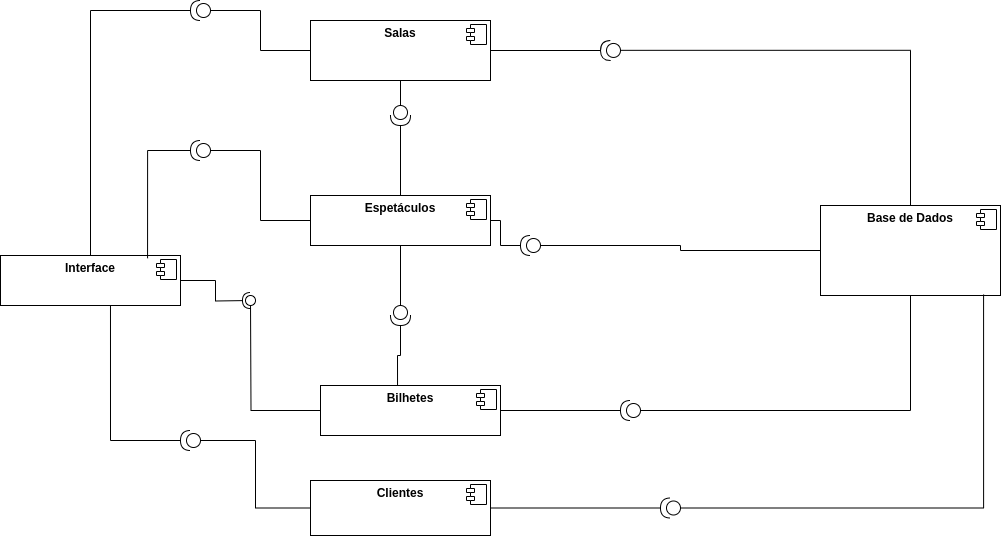

The diagram above was exported from draw.io. Its source (the exported page's mxGraphModel, read from the mxfile embedded in the PNG):
<mxGraphModel dx="1434" dy="788" grid="1" gridSize="10" guides="1" tooltips="1" connect="1" arrows="1" fold="1" page="1" pageScale="1" pageWidth="827" pageHeight="1169" math="0" shadow="0">
  <root>
    <mxCell id="0" />
    <mxCell id="1" parent="0" />
    <mxCell id="leE3V3kbID1ctzSwAtmR-1" value="&lt;p style=&quot;margin:0px;margin-top:6px;text-align:center;&quot;&gt;&lt;b&gt;Interface&lt;/b&gt;&lt;/p&gt;" style="align=left;overflow=fill;html=1;dropTarget=0;whiteSpace=wrap;" vertex="1" parent="1">
      <mxGeometry x="60" y="270" width="180" height="50" as="geometry" />
    </mxCell>
    <mxCell id="leE3V3kbID1ctzSwAtmR-2" value="" style="shape=component;jettyWidth=8;jettyHeight=4;" vertex="1" parent="leE3V3kbID1ctzSwAtmR-1">
      <mxGeometry x="1" width="20" height="20" relative="1" as="geometry">
        <mxPoint x="-24" y="4" as="offset" />
      </mxGeometry>
    </mxCell>
    <mxCell id="leE3V3kbID1ctzSwAtmR-20" value="&lt;p style=&quot;margin:0px;margin-top:6px;text-align:center;&quot;&gt;&lt;b&gt;Base de Dados&lt;/b&gt;&lt;/p&gt;" style="align=left;overflow=fill;html=1;dropTarget=0;whiteSpace=wrap;" vertex="1" parent="1">
      <mxGeometry x="880" y="220" width="180" height="90" as="geometry" />
    </mxCell>
    <mxCell id="leE3V3kbID1ctzSwAtmR-21" value="" style="shape=component;jettyWidth=8;jettyHeight=4;" vertex="1" parent="leE3V3kbID1ctzSwAtmR-20">
      <mxGeometry x="1" width="20" height="20" relative="1" as="geometry">
        <mxPoint x="-24" y="4" as="offset" />
      </mxGeometry>
    </mxCell>
    <mxCell id="leE3V3kbID1ctzSwAtmR-22" value="&lt;p style=&quot;margin:0px;margin-top:6px;text-align:center;&quot;&gt;&lt;b&gt;Bilhetes&lt;/b&gt;&lt;/p&gt;" style="align=left;overflow=fill;html=1;dropTarget=0;whiteSpace=wrap;" vertex="1" parent="1">
      <mxGeometry x="380" y="400" width="180" height="50" as="geometry" />
    </mxCell>
    <mxCell id="leE3V3kbID1ctzSwAtmR-23" value="" style="shape=component;jettyWidth=8;jettyHeight=4;" vertex="1" parent="leE3V3kbID1ctzSwAtmR-22">
      <mxGeometry x="1" width="20" height="20" relative="1" as="geometry">
        <mxPoint x="-24" y="4" as="offset" />
      </mxGeometry>
    </mxCell>
    <mxCell id="leE3V3kbID1ctzSwAtmR-24" value="&lt;p style=&quot;margin:0px;margin-top:6px;text-align:center;&quot;&gt;&lt;b&gt;Clientes&lt;/b&gt;&lt;/p&gt;" style="align=left;overflow=fill;html=1;dropTarget=0;whiteSpace=wrap;" vertex="1" parent="1">
      <mxGeometry x="370" y="495" width="180" height="55" as="geometry" />
    </mxCell>
    <mxCell id="leE3V3kbID1ctzSwAtmR-25" value="" style="shape=component;jettyWidth=8;jettyHeight=4;" vertex="1" parent="leE3V3kbID1ctzSwAtmR-24">
      <mxGeometry x="1" width="20" height="20" relative="1" as="geometry">
        <mxPoint x="-24" y="4" as="offset" />
      </mxGeometry>
    </mxCell>
    <mxCell id="leE3V3kbID1ctzSwAtmR-26" value="&lt;p style=&quot;margin:0px;margin-top:6px;text-align:center;&quot;&gt;&lt;b&gt;Espetáculos&lt;/b&gt;&lt;/p&gt;" style="align=left;overflow=fill;html=1;dropTarget=0;whiteSpace=wrap;" vertex="1" parent="1">
      <mxGeometry x="370" y="210" width="180" height="50" as="geometry" />
    </mxCell>
    <mxCell id="leE3V3kbID1ctzSwAtmR-27" value="" style="shape=component;jettyWidth=8;jettyHeight=4;" vertex="1" parent="leE3V3kbID1ctzSwAtmR-26">
      <mxGeometry x="1" width="20" height="20" relative="1" as="geometry">
        <mxPoint x="-24" y="4" as="offset" />
      </mxGeometry>
    </mxCell>
    <mxCell id="leE3V3kbID1ctzSwAtmR-28" value="&lt;p style=&quot;margin:0px;margin-top:6px;text-align:center;&quot;&gt;&lt;b&gt;Salas&lt;/b&gt;&lt;/p&gt;" style="align=left;overflow=fill;html=1;dropTarget=0;whiteSpace=wrap;" vertex="1" parent="1">
      <mxGeometry x="370" y="35" width="180" height="60" as="geometry" />
    </mxCell>
    <mxCell id="leE3V3kbID1ctzSwAtmR-29" value="" style="shape=component;jettyWidth=8;jettyHeight=4;" vertex="1" parent="leE3V3kbID1ctzSwAtmR-28">
      <mxGeometry x="1" width="20" height="20" relative="1" as="geometry">
        <mxPoint x="-24" y="4" as="offset" />
      </mxGeometry>
    </mxCell>
    <mxCell id="leE3V3kbID1ctzSwAtmR-36" value="" style="rounded=0;orthogonalLoop=1;jettySize=auto;html=1;endArrow=halfCircle;endFill=0;endSize=6;strokeWidth=1;sketch=0;exitX=1;exitY=0.5;exitDx=0;exitDy=0;edgeStyle=orthogonalEdgeStyle;" edge="1" parent="1" source="leE3V3kbID1ctzSwAtmR-1">
      <mxGeometry relative="1" as="geometry">
        <mxPoint x="414" y="320" as="sourcePoint" />
        <mxPoint x="310" y="315" as="targetPoint" />
      </mxGeometry>
    </mxCell>
    <mxCell id="leE3V3kbID1ctzSwAtmR-37" value="" style="rounded=0;orthogonalLoop=1;jettySize=auto;html=1;endArrow=oval;endFill=0;sketch=0;sourcePerimeterSpacing=0;targetPerimeterSpacing=0;endSize=10;edgeStyle=orthogonalEdgeStyle;" edge="1" parent="1" source="leE3V3kbID1ctzSwAtmR-22">
      <mxGeometry relative="1" as="geometry">
        <mxPoint x="340" y="280" as="sourcePoint" />
        <mxPoint x="310" y="315" as="targetPoint" />
      </mxGeometry>
    </mxCell>
    <mxCell id="leE3V3kbID1ctzSwAtmR-38" value="" style="ellipse;whiteSpace=wrap;html=1;align=center;aspect=fixed;fillColor=none;strokeColor=none;resizable=0;perimeter=centerPerimeter;rotatable=0;allowArrows=0;points=[];outlineConnect=1;" vertex="1" parent="1">
      <mxGeometry x="360" y="350" width="10" height="10" as="geometry" />
    </mxCell>
    <mxCell id="leE3V3kbID1ctzSwAtmR-41" value="" style="ellipse;whiteSpace=wrap;html=1;align=center;aspect=fixed;fillColor=none;strokeColor=none;resizable=0;perimeter=centerPerimeter;rotatable=0;allowArrows=0;points=[];outlineConnect=1;" vertex="1" parent="1">
      <mxGeometry x="360" y="200" width="10" height="10" as="geometry" />
    </mxCell>
    <mxCell id="leE3V3kbID1ctzSwAtmR-44" value="" style="ellipse;whiteSpace=wrap;html=1;align=center;aspect=fixed;fillColor=none;strokeColor=none;resizable=0;perimeter=centerPerimeter;rotatable=0;allowArrows=0;points=[];outlineConnect=1;" vertex="1" parent="1">
      <mxGeometry x="380" y="370" width="10" height="10" as="geometry" />
    </mxCell>
    <mxCell id="leE3V3kbID1ctzSwAtmR-47" value="" style="ellipse;whiteSpace=wrap;html=1;align=center;aspect=fixed;fillColor=none;strokeColor=none;resizable=0;perimeter=centerPerimeter;rotatable=0;allowArrows=0;points=[];outlineConnect=1;" vertex="1" parent="1">
      <mxGeometry x="330" y="435" width="10" height="10" as="geometry" />
    </mxCell>
    <mxCell id="leE3V3kbID1ctzSwAtmR-52" style="edgeStyle=orthogonalEdgeStyle;rounded=0;orthogonalLoop=1;jettySize=auto;html=1;endArrow=none;startFill=0;entryX=0;entryY=0.5;entryDx=0;entryDy=0;" edge="1" parent="1" source="leE3V3kbID1ctzSwAtmR-51" target="leE3V3kbID1ctzSwAtmR-24">
      <mxGeometry relative="1" as="geometry">
        <mxPoint x="170" y="370" as="targetPoint" />
      </mxGeometry>
    </mxCell>
    <mxCell id="leE3V3kbID1ctzSwAtmR-51" value="" style="shape=providedRequiredInterface;html=1;verticalLabelPosition=bottom;sketch=0;rotation=-180;" vertex="1" parent="1">
      <mxGeometry x="240" y="445" width="20" height="20" as="geometry" />
    </mxCell>
    <mxCell id="leE3V3kbID1ctzSwAtmR-53" style="edgeStyle=orthogonalEdgeStyle;rounded=0;orthogonalLoop=1;jettySize=auto;html=1;entryX=0.611;entryY=1;entryDx=0;entryDy=0;entryPerimeter=0;exitX=1;exitY=0.5;exitDx=0;exitDy=0;exitPerimeter=0;endArrow=none;startFill=0;" edge="1" parent="1" source="leE3V3kbID1ctzSwAtmR-51" target="leE3V3kbID1ctzSwAtmR-1">
      <mxGeometry relative="1" as="geometry" />
    </mxCell>
    <mxCell id="leE3V3kbID1ctzSwAtmR-67" style="edgeStyle=orthogonalEdgeStyle;rounded=0;orthogonalLoop=1;jettySize=auto;html=1;entryX=0;entryY=0.5;entryDx=0;entryDy=0;endArrow=none;startFill=0;" edge="1" parent="1" source="leE3V3kbID1ctzSwAtmR-66" target="leE3V3kbID1ctzSwAtmR-28">
      <mxGeometry relative="1" as="geometry" />
    </mxCell>
    <mxCell id="leE3V3kbID1ctzSwAtmR-68" style="edgeStyle=orthogonalEdgeStyle;rounded=0;orthogonalLoop=1;jettySize=auto;html=1;endArrow=none;startFill=0;" edge="1" parent="1" source="leE3V3kbID1ctzSwAtmR-66" target="leE3V3kbID1ctzSwAtmR-1">
      <mxGeometry relative="1" as="geometry" />
    </mxCell>
    <mxCell id="leE3V3kbID1ctzSwAtmR-66" value="" style="shape=providedRequiredInterface;html=1;verticalLabelPosition=bottom;sketch=0;rotation=-180;" vertex="1" parent="1">
      <mxGeometry x="250" y="15" width="20" height="20" as="geometry" />
    </mxCell>
    <mxCell id="leE3V3kbID1ctzSwAtmR-70" style="edgeStyle=orthogonalEdgeStyle;rounded=0;orthogonalLoop=1;jettySize=auto;html=1;entryX=0;entryY=0.5;entryDx=0;entryDy=0;endArrow=none;startFill=0;" edge="1" parent="1" source="leE3V3kbID1ctzSwAtmR-69" target="leE3V3kbID1ctzSwAtmR-26">
      <mxGeometry relative="1" as="geometry" />
    </mxCell>
    <mxCell id="leE3V3kbID1ctzSwAtmR-69" value="" style="shape=providedRequiredInterface;html=1;verticalLabelPosition=bottom;sketch=0;rotation=-180;" vertex="1" parent="1">
      <mxGeometry x="250" y="155" width="20" height="20" as="geometry" />
    </mxCell>
    <mxCell id="leE3V3kbID1ctzSwAtmR-71" style="edgeStyle=orthogonalEdgeStyle;rounded=0;orthogonalLoop=1;jettySize=auto;html=1;exitX=1;exitY=0.5;exitDx=0;exitDy=0;exitPerimeter=0;entryX=0.817;entryY=0.056;entryDx=0;entryDy=0;entryPerimeter=0;endArrow=none;startFill=0;" edge="1" parent="1" source="leE3V3kbID1ctzSwAtmR-69" target="leE3V3kbID1ctzSwAtmR-1">
      <mxGeometry relative="1" as="geometry" />
    </mxCell>
    <mxCell id="leE3V3kbID1ctzSwAtmR-73" style="edgeStyle=orthogonalEdgeStyle;rounded=0;orthogonalLoop=1;jettySize=auto;html=1;endArrow=none;startFill=0;" edge="1" parent="1" source="leE3V3kbID1ctzSwAtmR-72" target="leE3V3kbID1ctzSwAtmR-28">
      <mxGeometry relative="1" as="geometry" />
    </mxCell>
    <mxCell id="leE3V3kbID1ctzSwAtmR-74" style="edgeStyle=orthogonalEdgeStyle;rounded=0;orthogonalLoop=1;jettySize=auto;html=1;exitX=1;exitY=0.5;exitDx=0;exitDy=0;exitPerimeter=0;endArrow=none;startFill=0;" edge="1" parent="1" source="leE3V3kbID1ctzSwAtmR-72" target="leE3V3kbID1ctzSwAtmR-26">
      <mxGeometry relative="1" as="geometry" />
    </mxCell>
    <mxCell id="leE3V3kbID1ctzSwAtmR-72" value="" style="shape=providedRequiredInterface;html=1;verticalLabelPosition=bottom;sketch=0;rotation=90;" vertex="1" parent="1">
      <mxGeometry x="450" y="120" width="20" height="20" as="geometry" />
    </mxCell>
    <mxCell id="leE3V3kbID1ctzSwAtmR-83" style="edgeStyle=orthogonalEdgeStyle;rounded=0;orthogonalLoop=1;jettySize=auto;html=1;endArrow=none;startFill=0;" edge="1" parent="1" source="leE3V3kbID1ctzSwAtmR-81" target="leE3V3kbID1ctzSwAtmR-26">
      <mxGeometry relative="1" as="geometry" />
    </mxCell>
    <mxCell id="leE3V3kbID1ctzSwAtmR-81" value="" style="shape=providedRequiredInterface;html=1;verticalLabelPosition=bottom;sketch=0;rotation=90;" vertex="1" parent="1">
      <mxGeometry x="450" y="320" width="20" height="20" as="geometry" />
    </mxCell>
    <mxCell id="leE3V3kbID1ctzSwAtmR-82" style="edgeStyle=orthogonalEdgeStyle;rounded=0;orthogonalLoop=1;jettySize=auto;html=1;entryX=0.428;entryY=-0.011;entryDx=0;entryDy=0;entryPerimeter=0;endArrow=none;startFill=0;" edge="1" parent="1" source="leE3V3kbID1ctzSwAtmR-81" target="leE3V3kbID1ctzSwAtmR-22">
      <mxGeometry relative="1" as="geometry">
        <Array as="points" />
      </mxGeometry>
    </mxCell>
    <mxCell id="leE3V3kbID1ctzSwAtmR-86" style="edgeStyle=orthogonalEdgeStyle;rounded=0;orthogonalLoop=1;jettySize=auto;html=1;entryX=1;entryY=0.5;entryDx=0;entryDy=0;endArrow=none;startFill=0;" edge="1" parent="1" source="leE3V3kbID1ctzSwAtmR-85" target="leE3V3kbID1ctzSwAtmR-28">
      <mxGeometry relative="1" as="geometry" />
    </mxCell>
    <mxCell id="leE3V3kbID1ctzSwAtmR-85" value="" style="shape=providedRequiredInterface;html=1;verticalLabelPosition=bottom;sketch=0;rotation=-181;" vertex="1" parent="1">
      <mxGeometry x="660" y="55" width="20" height="20" as="geometry" />
    </mxCell>
    <mxCell id="leE3V3kbID1ctzSwAtmR-87" style="edgeStyle=orthogonalEdgeStyle;rounded=0;orthogonalLoop=1;jettySize=auto;html=1;entryX=0.5;entryY=0;entryDx=0;entryDy=0;endArrow=none;startFill=0;exitX=0;exitY=0.5;exitDx=0;exitDy=0;exitPerimeter=0;" edge="1" parent="1" source="leE3V3kbID1ctzSwAtmR-85" target="leE3V3kbID1ctzSwAtmR-20">
      <mxGeometry relative="1" as="geometry" />
    </mxCell>
    <mxCell id="leE3V3kbID1ctzSwAtmR-89" style="edgeStyle=orthogonalEdgeStyle;rounded=0;orthogonalLoop=1;jettySize=auto;html=1;entryX=1;entryY=0.5;entryDx=0;entryDy=0;endArrow=none;startFill=0;" edge="1" parent="1" source="leE3V3kbID1ctzSwAtmR-88" target="leE3V3kbID1ctzSwAtmR-26">
      <mxGeometry relative="1" as="geometry" />
    </mxCell>
    <mxCell id="leE3V3kbID1ctzSwAtmR-90" style="edgeStyle=orthogonalEdgeStyle;rounded=0;orthogonalLoop=1;jettySize=auto;html=1;entryX=0;entryY=0.5;entryDx=0;entryDy=0;endArrow=none;startFill=0;" edge="1" parent="1" source="leE3V3kbID1ctzSwAtmR-88" target="leE3V3kbID1ctzSwAtmR-20">
      <mxGeometry relative="1" as="geometry" />
    </mxCell>
    <mxCell id="leE3V3kbID1ctzSwAtmR-88" value="" style="shape=providedRequiredInterface;html=1;verticalLabelPosition=bottom;sketch=0;rotation=-180;" vertex="1" parent="1">
      <mxGeometry x="580" y="250" width="20" height="20" as="geometry" />
    </mxCell>
    <mxCell id="leE3V3kbID1ctzSwAtmR-92" style="edgeStyle=orthogonalEdgeStyle;rounded=0;orthogonalLoop=1;jettySize=auto;html=1;entryX=1;entryY=0.5;entryDx=0;entryDy=0;endArrow=none;startFill=0;" edge="1" parent="1" source="leE3V3kbID1ctzSwAtmR-91" target="leE3V3kbID1ctzSwAtmR-22">
      <mxGeometry relative="1" as="geometry" />
    </mxCell>
    <mxCell id="leE3V3kbID1ctzSwAtmR-93" style="edgeStyle=orthogonalEdgeStyle;rounded=0;orthogonalLoop=1;jettySize=auto;html=1;entryX=0.5;entryY=1;entryDx=0;entryDy=0;endArrow=none;startFill=0;exitX=0;exitY=0.5;exitDx=0;exitDy=0;exitPerimeter=0;" edge="1" parent="1" source="leE3V3kbID1ctzSwAtmR-91" target="leE3V3kbID1ctzSwAtmR-20">
      <mxGeometry relative="1" as="geometry" />
    </mxCell>
    <mxCell id="leE3V3kbID1ctzSwAtmR-91" value="" style="shape=providedRequiredInterface;html=1;verticalLabelPosition=bottom;sketch=0;rotation=-180;" vertex="1" parent="1">
      <mxGeometry x="680" y="415" width="20" height="20" as="geometry" />
    </mxCell>
    <mxCell id="leE3V3kbID1ctzSwAtmR-96" style="edgeStyle=orthogonalEdgeStyle;rounded=0;orthogonalLoop=1;jettySize=auto;html=1;entryX=1;entryY=0.5;entryDx=0;entryDy=0;endArrow=none;startFill=0;" edge="1" parent="1" source="leE3V3kbID1ctzSwAtmR-94" target="leE3V3kbID1ctzSwAtmR-24">
      <mxGeometry relative="1" as="geometry" />
    </mxCell>
    <mxCell id="leE3V3kbID1ctzSwAtmR-94" value="" style="shape=providedRequiredInterface;html=1;verticalLabelPosition=bottom;sketch=0;rotation=-180;" vertex="1" parent="1">
      <mxGeometry x="720" y="512.5" width="20" height="20" as="geometry" />
    </mxCell>
    <mxCell id="leE3V3kbID1ctzSwAtmR-97" style="edgeStyle=orthogonalEdgeStyle;rounded=0;orthogonalLoop=1;jettySize=auto;html=1;entryX=0.906;entryY=0.989;entryDx=0;entryDy=0;entryPerimeter=0;exitX=0;exitY=0.5;exitDx=0;exitDy=0;exitPerimeter=0;endArrow=none;startFill=0;" edge="1" parent="1" source="leE3V3kbID1ctzSwAtmR-94" target="leE3V3kbID1ctzSwAtmR-20">
      <mxGeometry relative="1" as="geometry" />
    </mxCell>
  </root>
</mxGraphModel>